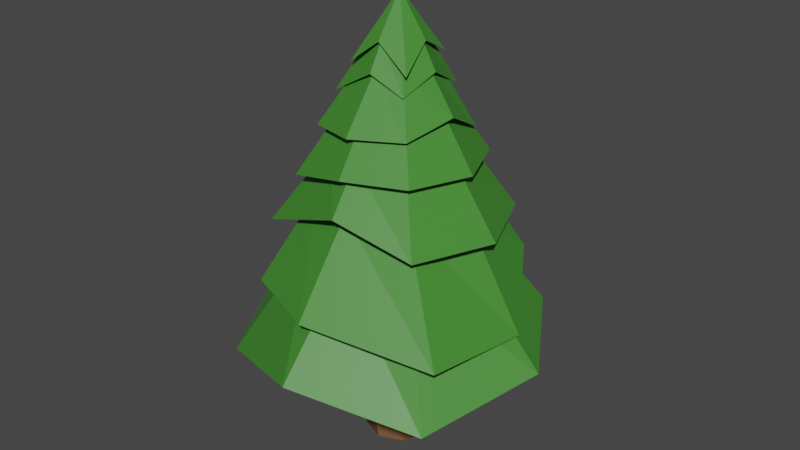 # Source: Tree.blend  (saved by Blender 2.80.75; exported with 4.5.12 LTS)
import bpy
from mathutils import Matrix  # noqa: F401  (used for matrix-valued properties, if any)

bpy.ops.wm.read_factory_settings(use_empty=True)
scene = bpy.context.scene
scene.name = 'Scene'

# ---- collections
col_collection = bpy.data.collections.new('Collection'); scene.collection.children.link(col_collection)

# ---- materials (node trees are filled in below, after node groups)
mat_leaves = bpy.data.materials.new('Leaves')
mat_leaves.use_transparent_shadow = False
mat_trunk = bpy.data.materials.new('Trunk')
mat_trunk.use_transparent_shadow = False

# ---- material node trees
mat_leaves.use_nodes = True; mat_leaves.node_tree.nodes.clear()
_N = mat_leaves.node_tree.nodes; _L = mat_leaves.node_tree.links
n0 = _N.new('ShaderNodeOutputMaterial'); n0.name = 'Material Output'; n0.location = (300, 300)
n1 = _N.new('ShaderNodeBsdfPrincipled'); n1.name = 'Principled BSDF'; n1.location = (10, 300)
n1.distribution = 'GGX'
n1.subsurface_method = 'BURLEY'
n1.inputs[0].default_value = (0.05402, 0.2462, 0.02985, 1.0)
n1.inputs[3].default_value = 1.45
n1.inputs[27].default_value = (0.0, 0.0, 0.0, 1.0)
n1.inputs[28].default_value = 1.0
_L.new(n1.outputs[0], n0.inputs[0])
n0.is_active_output = True
mat_trunk.use_nodes = True; mat_trunk.node_tree.nodes.clear()
_N = mat_trunk.node_tree.nodes; _L = mat_trunk.node_tree.links
n0 = _N.new('ShaderNodeOutputMaterial'); n0.name = 'Material Output'; n0.location = (300, 300)
n1 = _N.new('ShaderNodeBsdfPrincipled'); n1.name = 'Principled BSDF'; n1.location = (10, 300)
n1.distribution = 'GGX'
n1.subsurface_method = 'BURLEY'
n1.inputs[0].default_value = (0.1301, 0.05613, 0.01521, 1.0)
n1.inputs[3].default_value = 1.45
n1.inputs[27].default_value = (0.0, 0.0, 0.0, 1.0)
n1.inputs[28].default_value = 1.0
_L.new(n1.outputs[0], n0.inputs[0])
n0.is_active_output = True

# ---- world
world_world = bpy.data.worlds.new('World'); scene.world = world_world
world_world.use_nodes = True; world_world.node_tree.nodes.clear()
_N = world_world.node_tree.nodes; _L = world_world.node_tree.links
n0 = _N.new('ShaderNodeOutputWorld'); n0.name = 'World Output'; n0.location = (300, 300)
n1 = _N.new('ShaderNodeBackground'); n1.name = 'Background'; n1.location = (10, 300)
n1.inputs[0].default_value = (0.05088, 0.05088, 0.05088, 1.0)
_L.new(n1.outputs[0], n0.inputs[0])
n0.is_active_output = True
world_world.color = (0.05088, 0.05088, 0.05088)
world_world.use_sun_shadow = False
world_world.sun_shadow_jitter_overblur = 0.0

# ---- meshes
me_cylinder = bpy.data.meshes.new('Cylinder')
me_cylinder.from_pydata([(0.0, -3.641, -0.1557), (-5.588e-08, 2.963, -3.333e-08), (0.4402, -3.641, -0.1101), (0.6225, -3.641, 4.922e-08), (0.4402, -3.641, 0.1101), (-5.698e-08, -3.641, 0.1557), (-0.4402, -3.641, 0.1101), (-0.6225, -3.641, 3.682e-08), (-0.4402, -3.641, -0.1101), (4.64e-08, -2.49, -0.4729), (1.667e-08, -1.336, -0.4372), (9.056e-09, -0.3002, -0.3545), (4.993e-09, 0.6432, -0.2788), (-8.344e-09, 1.442, -0.1984), (-2.912e-08, 2.046, -0.1412), (0.3992, 2.046, -0.09984), (0.5609, 1.442, -0.1403), (0.7882, 0.6432, -0.1972), (1.002, -0.3002, -0.2507), (1.236, -1.336, -0.3092), (1.337, -2.49, -0.3344), (0.5645, 2.046, -1.718e-08), (0.7932, 1.442, -7.555e-09), (1.115, 0.6432, 5.655e-09), (1.417, -0.3002, 1.871e-08), (1.748, -1.336, 3.656e-08), (1.89, -2.49, 4.876e-08), (0.3992, 2.046, 0.09984), (0.5609, 1.442, 0.1403), (0.7882, 0.6432, 0.1972), (1.002, -0.3002, 0.2507), (1.236, -1.336, 0.3092), (1.337, -2.49, 0.3344), (-7.847e-08, 2.046, 0.1412), (-7.769e-08, 1.442, 0.1984), (-9.246e-08, 0.6432, 0.2788), (-1.148e-07, -0.3002, 0.3545), (-1.361e-07, -1.336, 0.4372), (-1.189e-07, -2.49, 0.4729), (-0.3992, 2.046, 0.09984), (-0.5609, 1.442, 0.1403), (-0.7882, 0.6432, 0.1972), (-1.002, -0.3002, 0.2507), (-1.236, -1.336, 0.3092), (-1.337, -2.49, 0.3344), (-0.5645, 2.046, -2.503e-08), (-0.7932, 1.442, -1.859e-08), (-1.115, 0.6432, -9.858e-09), (-1.417, -0.3002, -1.015e-09), (-1.748, -1.336, 1.224e-08), (-1.89, -2.49, 2.245e-08), (-0.3992, 2.046, -0.09984), (-0.5609, 1.442, -0.1403), (-0.7882, 0.6432, -0.1972), (-1.002, -0.3002, -0.2507), (-1.236, -1.336, -0.3092), (-1.337, -2.49, -0.3344), (-2.388e-08, 2.028, -0.1655), (0.6627, 1.695, -0.1546), (0.6617, 2.028, -1.473e-08), (0.7578, 1.475, 0.181), (-8.173e-08, 2.028, 0.1655), (-0.5991, 1.559, 0.2053), (-0.6618, 2.028, -2.394e-08), (-0.4679, 2.028, -0.117), (-1.978e-08, 1.437, -0.2306), (0.6932, 0.8647, -0.2583), (0.922, 1.437, -5.442e-09), (0.7366, 1.054, 0.1983), (-1.004e-07, 1.437, 0.2306), (-1.037, 0.8462, 0.2021), (-0.922, 1.437, -1.827e-08), (-0.8462, 1.102, -0.195), (7.111e-09, 0.5851, -0.3464), (1.224, 0.06166, -0.2463), (1.385, 0.5851, 1.022e-08), (1.056, 0.2901, 0.2681), (-0.0692, 0.2502, 0.3982), (-1.253, 0.1297, 0.2903), (-1.385, 0.5851, -9.053e-09), (-0.9792, 0.5851, -0.2449), (0.05584, -1.253, -0.5798), (1.345, -0.5355, -0.3365), (1.902, -0.5355, 2.973e-08), (1.345, -0.5355, 0.3365), (-1.407e-07, -0.5355, 0.4758), (-1.572, -0.9699, 0.384), (-2.159, -1.16, -0.01545), (-1.293, -0.593, -0.3469), (0.3641, -2.311, -0.6842), (1.783, -1.852, -0.446), (2.522, -1.852, 5.135e-08), (1.783, -1.852, 0.446), (0.06043, -1.272, 0.5473), (-2.368, -2.265, 0.3912), (-2.522, -1.852, 1.626e-08), (-2.141, -2.654, -0.5184), (0.08543, -3.761, -0.8131), (2.081, -2.734, -0.4367), (3.198, -3.765, 8.372e-08), (2.721, -3.794, 0.556), (-2.251e-07, -3.25, 0.8), (-2.019, -3.336, 0.5756), (-3.198, -3.25, 3.357e-08), (-2.262, -3.673, -0.5657), (2.432, -4.101, -0.5256), (3.731, -4.49, 9.074e-08), (2.682, -5.159, 0.6386), (-2.317e-07, -4.49, 0.9332), (-2.732, -5.305, 0.6343), (-3.731, -4.49, 3.882e-08), (-2.603, -5.669, -0.7299), (9.447e-08, -4.49, -0.9332), (0.0, -3.641, -0.2501), (0.7071, -3.641, -0.1769), (1.0, -3.641, 5.074e-08), (0.7071, -3.641, 0.1769), (-8.742e-08, -3.641, 0.2501), (-0.7071, -3.641, 0.1769), (-1.0, -3.641, 3.682e-08), (-0.7071, -3.641, -0.1769), (1.581e-06, -7.467, -0.1968), (0.5563, -7.467, -0.1392), (0.7868, -7.467, 9.396e-08), (0.5563, -7.467, 0.1392), (1.509e-06, -7.467, 0.1968), (-0.5563, -7.467, 0.1392), (-0.7868, -7.467, 7.83e-08), (-0.5563, -7.467, -0.1392), (-0.1125, -4.717, -0.1101), (-0.716, -5.931, -0.1101), (-0.8984, -5.931, 6.187e-08), (-0.2948, -4.717, 4.859e-08), (-0.1125, -4.717, 0.1101), (-0.716, -5.931, 0.1101), (-0.2758, -5.931, 0.1557), (0.3277, -4.717, 0.1557), (0.7679, -4.717, 0.1101), (0.1644, -5.931, 0.1101), (0.3467, -5.931, 7.426e-08), (0.9502, -4.717, 6.098e-08), (0.7679, -4.717, -0.1101), (0.1644, -5.931, -0.1101), (-0.2758, -5.931, -0.1557), (0.3277, -4.717, -0.1557), (-0.8054, -6.71, -0.1301), (-0.8054, -6.71, 0.0901), (0.07497, -6.71, 0.0901), (0.07497, -6.71, -0.1301), (-0.9878, -6.71, -0.02001), (-0.3652, -6.71, 0.1357), (0.2573, -6.71, -0.02001), (-0.3652, -6.71, -0.1757)], [], [(57, 1, 58), (58, 1, 59), (59, 1, 60), (60, 1, 61), (61, 1, 62), (62, 1, 63), (63, 1, 64), (64, 1, 57), (149, 145, 128, 127), (111, 56, 9, 112), (104, 55, 10, 97), (96, 54, 11, 89), (88, 53, 12, 81), (80, 52, 13, 73), (72, 51, 14, 65), (110, 50, 56, 111), (103, 49, 55, 104), (95, 48, 54, 96), (87, 47, 53, 88), (79, 46, 52, 80), (71, 45, 51, 72), (109, 44, 50, 110), (102, 43, 49, 103), (94, 42, 48, 95), (86, 41, 47, 87), (78, 40, 46, 79), (70, 39, 45, 71), (108, 38, 44, 109), (101, 37, 43, 102), (93, 36, 42, 94), (85, 35, 41, 86), (77, 34, 40, 78), (69, 33, 39, 70), (107, 32, 38, 108), (100, 31, 37, 101), (92, 30, 36, 93), (84, 29, 35, 85), (76, 28, 34, 77), (68, 27, 33, 69), (106, 26, 32, 107), (99, 25, 31, 100), (91, 24, 30, 92), (83, 23, 29, 84), (75, 22, 28, 76), (67, 21, 27, 68), (105, 20, 26, 106), (98, 19, 25, 99), (90, 18, 24, 91), (82, 17, 23, 83), (74, 16, 22, 75), (66, 15, 21, 67), (112, 9, 20, 105), (97, 10, 19, 98), (89, 11, 18, 90), (81, 12, 17, 82), (73, 13, 16, 74), (65, 14, 15, 66), (51, 64, 57, 14), (45, 63, 64, 51), (39, 62, 63, 45), (33, 61, 62, 39), (27, 60, 61, 33), (21, 59, 60, 27), (15, 58, 59, 21), (14, 57, 58, 15), (13, 65, 66, 16), (16, 66, 67, 22), (22, 67, 68, 28), (28, 68, 69, 34), (34, 69, 70, 40), (40, 70, 71, 46), (46, 71, 72, 52), (52, 72, 65, 13), (12, 73, 74, 17), (17, 74, 75, 23), (23, 75, 76, 29), (29, 76, 77, 35), (35, 77, 78, 41), (41, 78, 79, 47), (47, 79, 80, 53), (53, 80, 73, 12), (11, 81, 82, 18), (18, 82, 83, 24), (24, 83, 84, 30), (30, 84, 85, 36), (36, 85, 86, 42), (42, 86, 87, 48), (48, 87, 88, 54), (54, 88, 81, 11), (10, 89, 90, 19), (19, 90, 91, 25), (25, 91, 92, 31), (31, 92, 93, 37), (37, 93, 94, 43), (43, 94, 95, 49), (49, 95, 96, 55), (55, 96, 89, 10), (9, 97, 98, 20), (20, 98, 99, 26), (26, 99, 100, 32), (32, 100, 101, 38), (38, 101, 102, 44), (44, 102, 103, 50), (50, 103, 104, 56), (56, 104, 97, 9), (113, 112, 105, 114), (114, 105, 106, 115), (115, 106, 107, 116), (116, 107, 108, 117), (117, 108, 109, 118), (118, 109, 110, 119), (119, 110, 111, 120), (120, 111, 112, 113), (2, 0, 113, 114), (3, 2, 114, 115), (4, 3, 115, 116), (5, 4, 116, 117), (6, 5, 117, 118), (7, 6, 118, 119), (8, 7, 119, 120), (0, 8, 120, 113), (121, 122, 123, 124, 125, 126, 127, 128), (150, 146, 126, 125), (151, 147, 124, 123), (152, 148, 122, 121), (145, 152, 121, 128), (146, 149, 127, 126), (147, 150, 125, 124), (148, 151, 123, 122), (2, 3, 140, 141), (141, 140, 139, 142), (4, 5, 136, 137), (137, 136, 135, 138), (6, 7, 132, 133), (133, 132, 131, 134), (8, 0, 144, 129), (129, 144, 143, 130), (0, 2, 141, 144), (144, 141, 142, 143), (3, 4, 137, 140), (140, 137, 138, 139), (5, 6, 133, 136), (136, 133, 134, 135), (7, 8, 129, 132), (132, 129, 130, 131), (142, 139, 151, 148), (138, 135, 150, 147), (134, 131, 149, 146), (130, 143, 152, 145), (143, 142, 148, 152), (139, 138, 147, 151), (135, 134, 146, 150), (131, 130, 145, 149)])
me_cylinder.polygons.foreach_set('material_index', [0, 0, 0, 0, 0, 0, 0, 0, 1, 0, 0, 0, 0, 0, 0, 0, 0, 0, 0, 0, 0, 0, 0, 0, 0, 0, 0, 0, 0, 0, 0, 0, 0, 0, 0, 0, 0, 0, 0, 0, 0, 0, 0, 0, 0, 0, 0, 0, 0, 0, 0, 0, 0, 0, 0, 0, 0, 0, 0, 0, 0, 0, 0, 0, 0, 0, 0, 0, 0, 0, 0, 0, 0, 0, 0, 0, 0, 0, 0, 0, 0, 0, 0, 0, 0, 0, 0, 0, 0, 0, 0, 0, 0, 0, 0, 0, 0, 0, 0, 0, 0, 0, 0, 0, 0, 0, 0, 0, 0, 0, 0, 0, 0, 0, 0, 0, 0, 0, 0, 0, 0, 1, 1, 1, 1, 1, 1, 1, 1, 1, 1, 1, 1, 1, 1, 1, 1, 1, 1, 1, 1, 1, 1, 1, 1, 1, 1, 1, 1, 1, 1, 1, 1])
_uv = me_cylinder.uv_layers.new(name='UVMap')
_uv.uv.foreach_set('vector', [0.8916, 0.3056, 0.8916, 0.3485, 0.8507, 0.3064, 0.5374, 0.9175, 0.5374, 0.9762, 0.5095, 0.9436, 0.935, 0.4976, 0.9631, 0.4653, 0.9631, 0.5332, 0.326, 0.8504, 0.326, 0.9183, 0.2964, 0.8872, 0.5605, 0.9532, 0.5845, 0.9177, 0.5845, 0.9834, 0.2722, 0.6729, 0.323, 0.6312, 0.323, 0.6741, 0.6782, 0.9744, 0.7071, 0.9427, 0.7071, 0.9856, 0.9561, 0.8062, 0.985, 0.7744, 0.985, 0.8173, 0.789, 0.4956, 0.789, 0.5248, 0.7714, 0.5326, 0.7714, 0.4958, 0.5929, 0.5224, 0.4696, 0.4723, 0.4802, 0.3845, 0.5929, 0.3547, 0.6942, 0.3414, 0.6045, 0.3083, 0.6038, 0.2265, 0.6942, 0.1857, 0.7662, 0.6942, 0.6782, 0.6425, 0.6872, 0.5768, 0.7662, 0.5357, 0.3921, 0.945, 0.3407, 0.9424, 0.3286, 0.8916, 0.3921, 0.8444, 0.7281, 0.8517, 0.764, 0.8656, 0.764, 0.9027, 0.7281, 0.9165, 0.7582, 0.9712, 0.7281, 0.9468, 0.7346, 0.9212, 0.7582, 0.9185, 0.2767, 0.5474, 0.1662, 0.5102, 0.1615, 0.4219, 0.2767, 0.3553, 0.785, 0.1508, 0.6975, 0.1182, 0.6962, 0.03643, 0.785, 0.000982, 0.5557, 0.8247, 0.4848, 0.8149, 0.4696, 0.7503, 0.5557, 0.6954, 0.4548, 0.9415, 0.3941, 0.9074, 0.4047, 0.8564, 0.4548, 0.8444, 0.933, 0.5332, 0.8971, 0.5194, 0.8971, 0.4823, 0.933, 0.4684, 0.8777, 0.9711, 0.854, 0.97, 0.8459, 0.9449, 0.8777, 0.9229, 0.6018, 0.3527, 0.4882, 0.3129, 0.4919, 0.2245, 0.6018, 0.1857, 0.7805, 0.3437, 0.7021, 0.3074, 0.6962, 0.2258, 0.7805, 0.1857, 0.8836, 0.451, 0.7927, 0.4231, 0.8122, 0.3597, 0.8836, 0.3547, 0.2273, 0.9314, 0.1615, 0.9058, 0.1628, 0.8537, 0.2273, 0.8273, 0.8361, 0.1794, 0.787, 0.1459, 0.7978, 0.1104, 0.8361, 0.1077, 0.5076, 0.9175, 0.5076, 0.9674, 0.4815, 0.9717, 0.4696, 0.9511, 0.584, 0.1837, 0.4755, 0.141, 0.4752, 0.05258, 0.584, 0.000982, 0.2477, 0.8254, 0.1615, 0.7896, 0.1631, 0.7079, 0.2477, 0.6903, 0.1556, 0.6835, 0.108, 0.6698, 0.09693, 0.6044, 0.1556, 0.5295, 0.8278, 0.944, 0.7773, 0.9343, 0.7682, 0.883, 0.8278, 0.8451, 0.8453, 0.53, 0.7945, 0.5177, 0.7927, 0.4806, 0.8453, 0.4529, 0.9477, 0.6911, 0.924, 0.69, 0.9158, 0.6649, 0.9477, 0.6267, 0.6943, 0.1804, 0.5862, 0.1327, 0.586, 0.04423, 0.6943, 0.000982, 0.09496, 0.7064, 0.000982, 0.6396, 0.006039, 0.5579, 0.09496, 0.5295, 0.9466, 0.4632, 0.8856, 0.4259, 0.8974, 0.3606, 0.9466, 0.3547, 0.7262, 0.9407, 0.6782, 0.9223, 0.6782, 0.8702, 0.7262, 0.8517, 0.8969, 0.1837, 0.8522, 0.1695, 0.8507, 0.1324, 0.8969, 0.1079, 0.224, 0.9794, 0.1938, 0.9615, 0.2003, 0.9359, 0.224, 0.9334, 0.5809, 0.6934, 0.4717, 0.6526, 0.4696, 0.5642, 0.5809, 0.5244, 0.2696, 0.6883, 0.1752, 0.67, 0.1615, 0.5894, 0.2696, 0.5494, 0.9174, 0.3036, 0.8507, 0.2778, 0.8507, 0.2115, 0.9174, 0.1857, 0.9674, 0.2747, 0.9194, 0.2562, 0.9194, 0.2041, 0.9674, 0.1857, 0.9608, 0.3453, 0.9236, 0.3356, 0.9194, 0.2987, 0.9608, 0.2766, 0.325, 0.9704, 0.3016, 0.9666, 0.2964, 0.9407, 0.325, 0.9203, 0.4284, 0.6868, 0.3432, 0.6833, 0.3286, 0.596, 0.4284, 0.5357, 0.08182, 0.836, 0.01797, 0.8404, 0.000982, 0.7604, 0.08182, 0.7083, 0.9139, 0.6537, 0.8471, 0.6278, 0.8471, 0.5615, 0.9139, 0.5357, 0.9638, 0.6247, 0.9158, 0.6063, 0.9158, 0.5541, 0.9638, 0.5357, 0.8951, 0.53, 0.8473, 0.5083, 0.8569, 0.4725, 0.8951, 0.4684, 0.9777, 0.4199, 0.9486, 0.3839, 0.9542, 0.3581, 0.9777, 0.3547, 0.6926, 0.5337, 0.5949, 0.4701, 0.6123, 0.3834, 0.6926, 0.3547, 0.4114, 0.8424, 0.3286, 0.7877, 0.3507, 0.709, 0.4114, 0.6888, 0.8714, 0.1057, 0.787, 0.07725, 0.8007, 0.01239, 0.8714, 0.000982, 0.0664, 0.9417, 0.000982, 0.8971, 0.0152, 0.847, 0.0664, 0.8423, 0.9807, 0.181, 0.9435, 0.1712, 0.9394, 0.1343, 0.9807, 0.1019, 0.4304, 0.6486, 0.4396, 0.6267, 0.466, 0.6277, 0.466, 0.674, 0.3181, 0.3905, 0.3236, 0.3882, 0.3236, 0.4192, 0.3181, 0.4169, 0.3181, 0.3576, 0.3236, 0.3553, 0.3236, 0.3863, 0.3181, 0.384, 0.7512, 0.7217, 0.7659, 0.6962, 0.7659, 0.747, 0.7599, 0.7467, 0.9798, 0.8784, 0.9855, 0.88, 0.9855, 0.9186, 0.9634, 0.8991, 0.3554, 0.9716, 0.3739, 0.947, 0.3739, 0.9942, 0.368, 0.9949, 0.7411, 0.1628, 0.7411, 0.1688, 0.6962, 0.1758, 0.7167, 0.1527, 0.2497, 0.967, 0.2662, 0.953, 0.2662, 0.9911, 0.2602, 0.9912, 0.3847, 0.9473, 0.3907, 0.947, 0.3907, 0.9879, 0.3758, 0.9722, 0.7325, 0.5229, 0.7303, 0.5153, 0.7694, 0.4956, 0.7694, 0.5269, 0.9789, 0.7207, 0.9939, 0.6934, 0.9939, 0.7586, 0.9862, 0.7571, 0.7579, 0.7506, 0.7656, 0.749, 0.7656, 0.7991, 0.7512, 0.7871, 0.1039, 0.9602, 0.1205, 0.9514, 0.1205, 0.9975, 0.1127, 0.9963, 0.5504, 0.9182, 0.5583, 0.9175, 0.5583, 0.982, 0.5393, 0.9537, 0.8797, 0.9433, 0.907, 0.9229, 0.907, 0.9736, 0.8992, 0.9749, 0.8027, 0.9467, 0.8105, 0.946, 0.8105, 0.9942, 0.7914, 0.982, 0.709, 0.9581, 0.7255, 0.9427, 0.7255, 0.9954, 0.7177, 0.9942, 0.9611, 0.6982, 0.9769, 0.6934, 0.9769, 0.7725, 0.9561, 0.7501, 0.9497, 0.6353, 0.979, 0.6267, 0.979, 0.6882, 0.9626, 0.6859, 0.9681, 0.2813, 0.984, 0.2766, 0.984, 0.3453, 0.9628, 0.3332, 0.1332, 0.8529, 0.1564, 0.8454, 0.1564, 0.9211, 0.131, 0.905, 0.6466, 0.8544, 0.6761, 0.8485, 0.6761, 0.9256, 0.6442, 0.9065, 0.8989, 0.128, 0.9302, 0.1079, 0.9302, 0.1797, 0.9138, 0.178, 0.9694, 0.192, 0.9846, 0.1857, 0.9846, 0.2505, 0.9694, 0.2441, 0.9786, 0.9302, 0.9938, 0.9239, 0.9938, 0.9886, 0.9786, 0.9823, 0.5949, 0.8804, 0.6422, 0.8485, 0.6422, 0.9479, 0.6125, 0.9443, 0.458, 0.6134, 0.4304, 0.6247, 0.4304, 0.5357, 0.458, 0.547, 0.5881, 0.9044, 0.5605, 0.9157, 0.5605, 0.8267, 0.5881, 0.8381, 0.5576, 0.7067, 0.5853, 0.6954, 0.5853, 0.7844, 0.5576, 0.773, 0.9507, 0.007419, 0.9799, 0.000982, 0.9799, 0.0999, 0.9394, 0.07275, 0.08378, 0.8636, 0.1291, 0.8454, 0.1291, 0.9494, 0.0859, 0.9299, 0.9199, 0.8475, 0.9614, 0.8247, 0.9614, 0.9219, 0.9332, 0.9124, 0.2647, 0.8511, 0.2945, 0.8504, 0.2945, 0.951, 0.2497, 0.9157, 0.8733, 0.01709, 0.9374, 0.000982, 0.9374, 0.1057, 0.8902, 0.09711, 0.2786, 0.5294, 0.323, 0.5113, 0.323, 0.6293, 0.2786, 0.6112, 0.4134, 0.7069, 0.4578, 0.6888, 0.4578, 0.8068, 0.4134, 0.7887, 0.9135, 0.7188, 0.9542, 0.6934, 0.9542, 0.8019, 0.9271, 0.7995, 0.2909, 0.3654, 0.3161, 0.3553, 0.3161, 0.5093, 0.2786, 0.4462, 0.8459, 0.8388, 0.9179, 0.8247, 0.9179, 0.921, 0.8702, 0.9169, 0.8642, 0.701, 0.9116, 0.6934, 0.9116, 0.8227, 0.8459, 0.7807, 0.7824, 0.2267, 0.8488, 0.1857, 0.8488, 0.3442, 0.7937, 0.3077, 0.6782, 0.7438, 0.7492, 0.6962, 0.7492, 0.8498, 0.7015, 0.8292, 0.6118, 0.7146, 0.6636, 0.7189, 0.6636, 0.8466, 0.5949, 0.8014, 0.7101, 0.3714, 0.7907, 0.3547, 0.7907, 0.4937, 0.6945, 0.4584, 0.5949, 0.598, 0.6762, 0.5357, 0.6762, 0.7126, 0.5998, 0.6863, 0.08378, 0.7407, 0.1578, 0.7083, 0.1578, 0.8434, 0.08586, 0.8291, 0.2566, 0.7239, 0.3219, 0.6903, 0.3219, 0.8484, 0.2497, 0.812, 0.7689, 0.7234, 0.8439, 0.6934, 0.8439, 0.8432, 0.7682, 0.8118, 0.7689, 0.5657, 0.8452, 0.5357, 0.8452, 0.6914, 0.7682, 0.6541, 0.3286, 0.448, 0.4677, 0.3547, 0.4677, 0.5337, 0.3379, 0.4939, 0.008583, 0.3931, 0.1433, 0.3764, 0.1433, 0.5275, 0.000982, 0.4393, 0.3179, 0.0635, 0.4733, 0.000982, 0.4733, 0.17, 0.3174, 0.1103, 0.001679, 0.2614, 0.1548, 0.195, 0.1548, 0.3744, 0.000982, 0.3082, 0.1615, 0.06672, 0.3155, 0.000982, 0.3155, 0.1837, 0.162, 0.1135, 0.3286, 0.2459, 0.4862, 0.1857, 0.4862, 0.3527, 0.3299, 0.2927, 0.002603, 0.05947, 0.1595, 0.000982, 0.1595, 0.1931, 0.000982, 0.1062, 0.1615, 0.259, 0.3267, 0.1857, 0.3267, 0.3534, 0.1662, 0.3055, 0.4406, 0.9815, 0.4406, 0.9523, 0.4619, 0.9435, 0.4619, 0.9903, 0.4173, 0.9815, 0.4173, 0.9523, 0.4387, 0.9435, 0.4387, 0.9903, 0.7682, 0.984, 0.7682, 0.9548, 0.7895, 0.946, 0.7895, 0.9928, 0.4154, 0.9523, 0.4154, 0.9815, 0.3941, 0.9903, 0.3941, 0.9435, 0.02426, 0.9816, 0.02426, 0.9525, 0.04558, 0.9436, 0.04558, 0.9904, 0.04754, 0.9816, 0.04754, 0.9525, 0.06886, 0.9436, 0.06886, 0.9904, 0.000982, 0.9816, 0.000982, 0.9525, 0.0223, 0.9436, 0.0223, 0.9904, 0.8936, 0.3436, 0.8936, 0.3144, 0.9149, 0.3056, 0.9149, 0.3524, 0.5585, 0.8527, 0.5585, 0.8895, 0.5325, 0.9156, 0.4957, 0.9156, 0.4696, 0.8895, 0.4696, 0.8527, 0.4957, 0.8267, 0.5325, 0.8267, 0.158, 0.4027, 0.158, 0.4318, 0.1452, 0.4132, 0.1452, 0.3764, 0.6945, 0.5248, 0.6945, 0.4956, 0.7283, 0.4958, 0.7283, 0.5326, 0.9797, 0.4102, 0.9797, 0.381, 0.9973, 0.3547, 0.9973, 0.3915, 0.1574, 0.4338, 0.1574, 0.4629, 0.1452, 0.4855, 0.1452, 0.4487, 0.7512, 0.8302, 0.7512, 0.801, 0.7662, 0.8103, 0.7662, 0.8471, 0.9634, 0.8538, 0.9634, 0.8247, 0.9886, 0.8396, 0.9886, 0.8764, 0.1918, 0.9334, 0.1918, 0.9625, 0.1615, 0.9794, 0.1615, 0.9426, 0.9486, 0.4587, 0.9486, 0.4296, 0.9733, 0.4219, 0.9733, 0.451, 0.131, 0.933, 0.1584, 0.9231, 0.1584, 0.9644, 0.131, 0.9743, 0.08378, 0.9805, 0.08378, 0.9514, 0.1019, 0.9699, 0.1019, 0.999, 0.9815, 0.5306, 0.9651, 0.5066, 0.9651, 0.4653, 0.9815, 0.4893, 0.5576, 0.8155, 0.5576, 0.7863, 0.5824, 0.794, 0.5824, 0.8231, 0.9199, 0.9239, 0.9473, 0.9338, 0.9473, 0.9751, 0.9199, 0.9652, 0.613, 0.9498, 0.613, 0.979, 0.5949, 0.9975, 0.5949, 0.9684, 0.9658, 0.5597, 0.9822, 0.5357, 0.9822, 0.577, 0.9658, 0.601, 0.9797, 0.4598, 0.9797, 0.4306, 0.9978, 0.4121, 0.9978, 0.4413, 0.2457, 0.8686, 0.2293, 0.8927, 0.2293, 0.8514, 0.2457, 0.8273, 0.3286, 0.9761, 0.3286, 0.947, 0.3534, 0.9547, 0.3534, 0.9838, 0.9492, 0.9239, 0.9766, 0.9338, 0.9766, 0.9751, 0.9492, 0.9652, 0.6331, 0.9684, 0.6331, 0.9975, 0.615, 0.979, 0.615, 0.9498, 0.2457, 0.96, 0.2293, 0.9359, 0.2293, 0.8946, 0.2457, 0.9187, 0.8372, 0.946, 0.8372, 0.9751, 0.8125, 0.9828, 0.8125, 0.9537, 0.6715, 0.9688, 0.6442, 0.9788, 0.6442, 0.9375, 0.6715, 0.9275, 0.8595, 0.6622, 0.8595, 0.6914, 0.8471, 0.6848, 0.8471, 0.6556, 0.427, 0.8087, 0.427, 0.8379, 0.4134, 0.841, 0.4134, 0.8119, 0.1452, 0.5232, 0.1452, 0.4941, 0.1576, 0.4875, 0.1576, 0.5166, 0.4426, 0.8119, 0.4426, 0.841, 0.429, 0.8379, 0.429, 0.8087, 0.08052, 0.8492, 0.08052, 0.8784, 0.06837, 0.8715, 0.06837, 0.8423, 0.4445, 0.8379, 0.4445, 0.8087, 0.4583, 0.8112, 0.4583, 0.8403, 0.8419, 0.8451, 0.8419, 0.8742, 0.8298, 0.8812, 0.8298, 0.852, 0.8752, 0.6556, 0.8752, 0.6848, 0.8614, 0.6872, 0.8614, 0.6581])
me_cylinder.materials.append(mat_leaves)
me_cylinder.materials.append(mat_trunk)
me_cylinder.use_remesh_preserve_volume = False
me_cylinder.use_remesh_preserve_attributes = False
me_cylinder.use_mirror_vertex_groups = False
me_cylinder.update()

# ---- objects
ob_cylinder = bpy.data.objects.new('Cylinder', me_cylinder)

# ---- transforms, parenting, visibility, modifiers, constraints
ob_cylinder.location = (0.0, 0.0, 2.46)
ob_cylinder.rotation_euler = (1.571, 0.0, 0.0)
ob_cylinder.scale = (0.313, 0.313, 1.251)
ob_cylinder.lineart.crease_threshold = 0.0

# ---- collection membership
col_collection.objects.link(ob_cylinder)

# ---- scene / render settings (as saved in the file)
scene.frame_start = 1; scene.frame_end = 250; scene.frame_set(1)
scene.render.engine = 'BLENDER_EEVEE_NEXT'
scene.cycles.use_denoising = False
scene.cycles.samples = 128
scene.cycles.sampling_pattern = 'TABULATED_SOBOL'
scene.cycles.use_adaptive_sampling = False
scene.cycles.use_light_tree = False
scene.view_settings.view_transform = 'Filmic'
bpy.context.view_layer.update()

# ---- added for rendering (the .blend has no active camera and no usable light): camera, sun
cam_auto = bpy.data.cameras.new('AutoCamera')
cam_auto.lens = 50.0
cam_auto.sensor_width = 36.0
cam_auto.clip_end = 1000.0
ob_auto_camera = bpy.data.objects.new('AutoCamera', cam_auto)
scene.collection.objects.link(ob_auto_camera)
ob_auto_camera.location = (4.29722, -5.15667, 5.19322)
ob_auto_camera.rotation_euler = (1.09748, -7.21219e-08, 0.694738)
scene.camera = ob_auto_camera
light_auto_sun = bpy.data.lights.new('AutoSun', 'SUN')
light_auto_sun.energy = 3.0
light_auto_sun.angle = 0.0523599
ob_auto_sun = bpy.data.objects.new('AutoSun', light_auto_sun)
scene.collection.objects.link(ob_auto_sun)
ob_auto_sun.rotation_euler = (0.872665, 0.174533, 0.523599)
bpy.context.view_layer.update()

